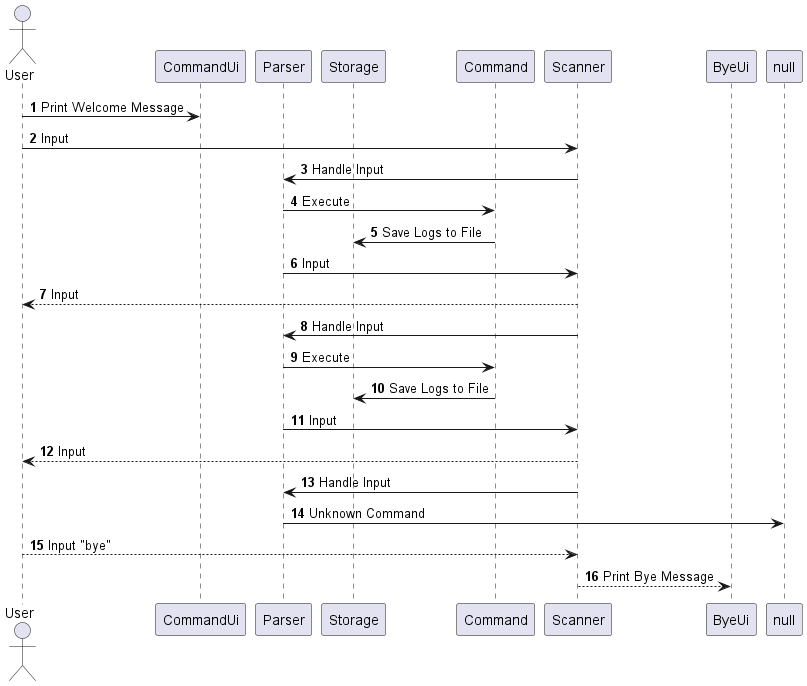

The diagram above was rendered by PlantUML. Its source (embedded in the PNG):
@startuml
autonumber

actor User
participant "CommandUi" as CommandUi
participant "Parser" as Parser
participant "Storage" as Storage
participant "Command" as Command
participant "Scanner" as Scanner
participant "ByeUi" as ByeUi

User -> CommandUi: Print Welcome Message
User -> Scanner: Input
Scanner -> Parser: Handle Input
Parser -> Command: Execute
Command -> Storage: Save Logs to File
Parser -> Scanner: Input
User <-- Scanner: Input
Scanner -> Parser: Handle Input
Parser -> Command: Execute
Command -> Storage: Save Logs to File
Parser -> Scanner: Input
User <-- Scanner: Input
Scanner -> Parser: Handle Input
Parser -> null: Unknown Command
User --> Scanner: Input "bye"
Scanner --> ByeUi: Print Bye Message
@enduml